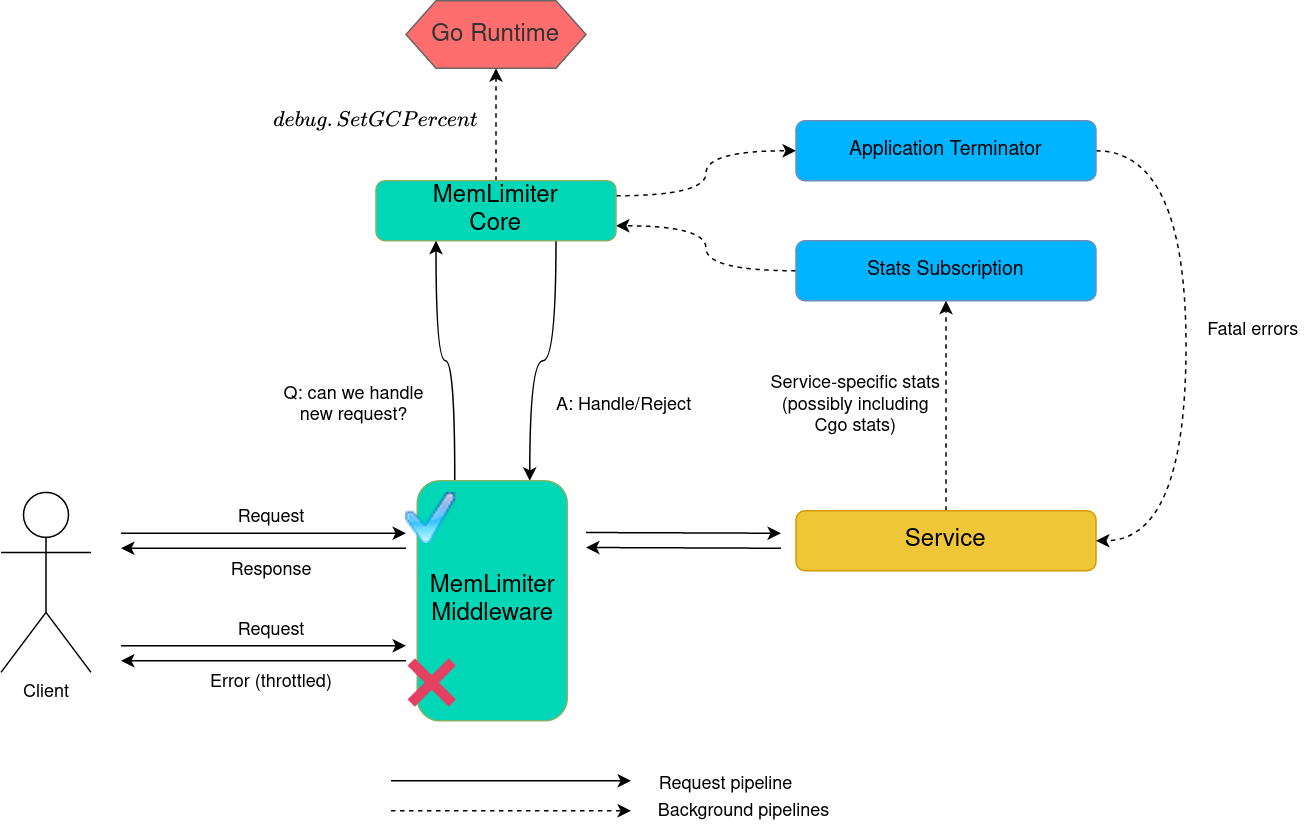

The diagram above was exported from draw.io. Its source (the exported page's mxGraphModel, read from the mxfile embedded in the PNG):
<mxGraphModel dx="953" dy="931" grid="1" gridSize="10" guides="1" tooltips="1" connect="1" arrows="1" fold="1" page="1" pageScale="1" pageWidth="850" pageHeight="1100" math="1" shadow="0">
  <root>
    <mxCell id="0" />
    <mxCell id="1" parent="0" />
    <mxCell id="2" style="edgeStyle=orthogonalEdgeStyle;curved=1;rounded=0;orthogonalLoop=1;jettySize=auto;html=1;exitX=0;exitY=0.5;exitDx=0;exitDy=0;entryX=1;entryY=0.75;entryDx=0;entryDy=0;dashed=1;fontSize=14;" edge="1" source="3" target="7" parent="1">
      <mxGeometry relative="1" as="geometry" />
    </mxCell>
    <mxCell id="3" value="Stats Subscription" style="rounded=1;whiteSpace=wrap;html=1;fillColor=#00B4FF;strokeColor=#6c8ebf;fontSize=13;" vertex="1" parent="1">
      <mxGeometry x="1640" y="720" width="200" height="40" as="geometry" />
    </mxCell>
    <mxCell id="4" style="edgeStyle=orthogonalEdgeStyle;rounded=0;orthogonalLoop=1;jettySize=auto;html=1;exitX=0.5;exitY=0;exitDx=0;exitDy=0;dashed=1;" edge="1" source="7" target="23" parent="1">
      <mxGeometry relative="1" as="geometry" />
    </mxCell>
    <mxCell id="5" style="edgeStyle=orthogonalEdgeStyle;rounded=0;orthogonalLoop=1;jettySize=auto;html=1;exitX=0.75;exitY=1;exitDx=0;exitDy=0;entryX=0.75;entryY=0;entryDx=0;entryDy=0;fontSize=16;curved=1;" edge="1" source="7" target="9" parent="1">
      <mxGeometry relative="1" as="geometry" />
    </mxCell>
    <mxCell id="6" style="edgeStyle=orthogonalEdgeStyle;curved=1;rounded=0;orthogonalLoop=1;jettySize=auto;html=1;exitX=1;exitY=0.25;exitDx=0;exitDy=0;entryX=0;entryY=0.5;entryDx=0;entryDy=0;dashed=1;fontSize=14;" edge="1" source="7" target="35" parent="1">
      <mxGeometry relative="1" as="geometry" />
    </mxCell>
    <mxCell id="7" value="&lt;div style=&quot;font-size: 16px;&quot;&gt;MemLimiter&lt;/div&gt;&lt;div style=&quot;font-size: 16px;&quot;&gt;Core&lt;br style=&quot;font-size: 16px;&quot;&gt;&lt;/div&gt;" style="rounded=1;whiteSpace=wrap;html=1;fillColor=#00D7B6;strokeColor=#82b366;fontSize=16;" vertex="1" parent="1">
      <mxGeometry x="1360" y="680" width="160" height="40" as="geometry" />
    </mxCell>
    <mxCell id="8" style="edgeStyle=orthogonalEdgeStyle;rounded=0;orthogonalLoop=1;jettySize=auto;html=1;exitX=0.25;exitY=0;exitDx=0;exitDy=0;entryX=0.25;entryY=1;entryDx=0;entryDy=0;fontSize=16;curved=1;" edge="1" source="9" target="7" parent="1">
      <mxGeometry relative="1" as="geometry" />
    </mxCell>
    <mxCell id="9" value="MemLimiter Middleware" style="rounded=1;whiteSpace=wrap;html=1;fillColor=#00D7B6;strokeColor=#82b366;fontSize=16;" vertex="1" parent="1">
      <mxGeometry x="1387.5" y="880" width="100" height="160" as="geometry" />
    </mxCell>
    <mxCell id="10" style="edgeStyle=orthogonalEdgeStyle;rounded=0;orthogonalLoop=1;jettySize=auto;html=1;exitX=0.5;exitY=0;exitDx=0;exitDy=0;entryX=0.5;entryY=1;entryDx=0;entryDy=0;dashed=1;" edge="1" source="11" target="3" parent="1">
      <mxGeometry relative="1" as="geometry" />
    </mxCell>
    <mxCell id="11" value="Service" style="rounded=1;whiteSpace=wrap;html=1;fillColor=#EFC637;strokeColor=#d79b00;fontSize=16;" vertex="1" parent="1">
      <mxGeometry x="1640" y="900" width="200" height="40" as="geometry" />
    </mxCell>
    <mxCell id="12" value="Client" style="shape=umlActor;verticalLabelPosition=bottom;verticalAlign=top;html=1;outlineConnect=0;" vertex="1" parent="1">
      <mxGeometry x="1110" y="887.75" width="60" height="120" as="geometry" />
    </mxCell>
    <mxCell id="13" value="&lt;div&gt;Service-specific stats (possibly including &lt;br&gt;&lt;/div&gt;&lt;div&gt;Cgo stats)&lt;/div&gt;" style="text;html=1;strokeColor=none;fillColor=none;align=center;verticalAlign=middle;whiteSpace=wrap;rounded=0;" vertex="1" parent="1">
      <mxGeometry x="1600" y="790" width="160" height="80" as="geometry" />
    </mxCell>
    <mxCell id="14" value="" style="endArrow=classic;html=1;rounded=0;" edge="1" parent="1">
      <mxGeometry width="50" height="50" relative="1" as="geometry">
        <mxPoint x="1190" y="914.9999999999998" as="sourcePoint" />
        <mxPoint x="1380" y="914.9999999999998" as="targetPoint" />
      </mxGeometry>
    </mxCell>
    <mxCell id="15" value="Request" style="text;html=1;align=center;verticalAlign=middle;resizable=0;points=[];autosize=1;strokeColor=none;fillColor=none;" vertex="1" parent="1">
      <mxGeometry x="1260" y="895" width="60" height="20" as="geometry" />
    </mxCell>
    <mxCell id="16" value="&lt;div&gt;Q: can we handle &lt;br&gt;&lt;/div&gt;&lt;div&gt;new request?&lt;/div&gt;" style="text;html=1;align=center;verticalAlign=middle;resizable=0;points=[];autosize=1;strokeColor=none;fillColor=none;" vertex="1" parent="1">
      <mxGeometry x="1290" y="815" width="110" height="30" as="geometry" />
    </mxCell>
    <mxCell id="17" value="A: Handle/Reject" style="text;html=1;align=center;verticalAlign=middle;resizable=0;points=[];autosize=1;strokeColor=none;fillColor=none;" vertex="1" parent="1">
      <mxGeometry x="1470" y="820" width="110" height="20" as="geometry" />
    </mxCell>
    <mxCell id="18" value="" style="endArrow=classic;html=1;rounded=0;" edge="1" parent="1">
      <mxGeometry width="50" height="50" relative="1" as="geometry">
        <mxPoint x="1380" y="924.9999999999998" as="sourcePoint" />
        <mxPoint x="1190" y="924.9999999999998" as="targetPoint" />
      </mxGeometry>
    </mxCell>
    <mxCell id="19" value="Response" style="text;html=1;align=center;verticalAlign=middle;resizable=0;points=[];autosize=1;strokeColor=none;fillColor=none;" vertex="1" parent="1">
      <mxGeometry x="1255" y="930" width="70" height="20" as="geometry" />
    </mxCell>
    <mxCell id="20" value="" style="endArrow=classic;html=1;rounded=0;" edge="1" parent="1">
      <mxGeometry width="50" height="50" relative="1" as="geometry">
        <mxPoint x="1500" y="914.5" as="sourcePoint" />
        <mxPoint x="1630" y="914.9999999999998" as="targetPoint" />
      </mxGeometry>
    </mxCell>
    <mxCell id="21" value="" style="endArrow=classic;html=1;rounded=0;" edge="1" parent="1">
      <mxGeometry width="50" height="50" relative="1" as="geometry">
        <mxPoint x="1630" y="924.9999999999998" as="sourcePoint" />
        <mxPoint x="1500" y="924.5" as="targetPoint" />
      </mxGeometry>
    </mxCell>
    <mxCell id="22" value="" style="shape=image;html=1;verticalAlign=top;verticalLabelPosition=bottom;labelBackgroundColor=#ffffff;imageAspect=0;aspect=fixed;image=https://cdn3.iconfinder.com/data/icons/flat-actions-icons-9/792/Close_Icon-128.png" vertex="1" parent="1">
      <mxGeometry x="1372.25" y="990" width="50" height="50" as="geometry" />
    </mxCell>
    <mxCell id="23" value="Go Runtime" style="shape=hexagon;perimeter=hexagonPerimeter2;whiteSpace=wrap;html=1;fixedSize=1;fillColor=#FF6E6E;fontColor=#333333;strokeColor=#666666;fontSize=16;" vertex="1" parent="1">
      <mxGeometry x="1380" y="560" width="120" height="45" as="geometry" />
    </mxCell>
    <mxCell id="24" value="&lt;div&gt;$$debug.SetGCPercent$$&lt;/div&gt;" style="text;html=1;align=left;verticalAlign=middle;resizable=0;points=[];autosize=1;strokeColor=none;fillColor=none;" vertex="1" parent="1">
      <mxGeometry x="1290" y="630" width="160" height="20" as="geometry" />
    </mxCell>
    <mxCell id="25" value="" style="endArrow=classic;html=1;rounded=0;" edge="1" parent="1">
      <mxGeometry width="50" height="50" relative="1" as="geometry">
        <mxPoint x="1370" y="1079.9999999999998" as="sourcePoint" />
        <mxPoint x="1530" y="1079.9999999999998" as="targetPoint" />
      </mxGeometry>
    </mxCell>
    <mxCell id="26" value="" style="endArrow=classic;html=1;rounded=0;dashed=1;" edge="1" parent="1">
      <mxGeometry width="50" height="50" relative="1" as="geometry">
        <mxPoint x="1370" y="1099.9999999999998" as="sourcePoint" />
        <mxPoint x="1530" y="1099.9999999999998" as="targetPoint" />
      </mxGeometry>
    </mxCell>
    <mxCell id="27" value="Request pipeline" style="text;html=1;align=center;verticalAlign=middle;resizable=0;points=[];autosize=1;strokeColor=none;fillColor=none;" vertex="1" parent="1">
      <mxGeometry x="1543" y="1073" width="100" height="20" as="geometry" />
    </mxCell>
    <mxCell id="28" value="Background pipelines" style="text;html=1;align=center;verticalAlign=middle;resizable=0;points=[];autosize=1;strokeColor=none;fillColor=none;" vertex="1" parent="1">
      <mxGeometry x="1540" y="1091" width="130" height="20" as="geometry" />
    </mxCell>
    <mxCell id="29" value="" style="endArrow=classic;html=1;rounded=0;" edge="1" parent="1">
      <mxGeometry width="50" height="50" relative="1" as="geometry">
        <mxPoint x="1190" y="989.9999999999998" as="sourcePoint" />
        <mxPoint x="1380" y="989.9999999999998" as="targetPoint" />
      </mxGeometry>
    </mxCell>
    <mxCell id="30" value="Request" style="text;html=1;align=center;verticalAlign=middle;resizable=0;points=[];autosize=1;strokeColor=none;fillColor=none;" vertex="1" parent="1">
      <mxGeometry x="1260" y="970" width="60" height="20" as="geometry" />
    </mxCell>
    <mxCell id="31" value="" style="endArrow=classic;html=1;rounded=0;" edge="1" parent="1">
      <mxGeometry width="50" height="50" relative="1" as="geometry">
        <mxPoint x="1380" y="999.9999999999998" as="sourcePoint" />
        <mxPoint x="1190" y="999.9999999999998" as="targetPoint" />
      </mxGeometry>
    </mxCell>
    <mxCell id="32" value="Error (throttled)" style="text;html=1;align=center;verticalAlign=middle;resizable=0;points=[];autosize=1;strokeColor=none;fillColor=none;" vertex="1" parent="1">
      <mxGeometry x="1240" y="1005" width="100" height="20" as="geometry" />
    </mxCell>
    <mxCell id="33" value="" style="shape=image;html=1;verticalAlign=top;verticalLabelPosition=bottom;labelBackgroundColor=#ffffff;imageAspect=0;aspect=fixed;image=https://cdn2.iconfinder.com/data/icons/crystalproject/Open-Office-Icons/stock_calc-accept.png;fontSize=16;fillColor=#EFC637;" vertex="1" parent="1">
      <mxGeometry x="1380" y="887.75" width="34.5" height="34.5" as="geometry" />
    </mxCell>
    <mxCell id="34" style="edgeStyle=orthogonalEdgeStyle;curved=1;rounded=0;orthogonalLoop=1;jettySize=auto;html=1;exitX=1;exitY=0.5;exitDx=0;exitDy=0;entryX=1;entryY=0.5;entryDx=0;entryDy=0;dashed=1;fontSize=14;" edge="1" source="35" target="11" parent="1">
      <mxGeometry relative="1" as="geometry">
        <Array as="points">
          <mxPoint x="1900" y="660" />
          <mxPoint x="1900" y="920" />
        </Array>
      </mxGeometry>
    </mxCell>
    <mxCell id="35" value="Application Terminator" style="rounded=1;whiteSpace=wrap;html=1;fillColor=#00B4FF;strokeColor=#6c8ebf;fontSize=13;" vertex="1" parent="1">
      <mxGeometry x="1640" y="640" width="200" height="40" as="geometry" />
    </mxCell>
    <mxCell id="36" value="Fatal errors" style="text;html=1;strokeColor=none;fillColor=none;align=center;verticalAlign=middle;whiteSpace=wrap;rounded=0;" vertex="1" parent="1">
      <mxGeometry x="1910" y="760" width="70" height="40" as="geometry" />
    </mxCell>
  </root>
</mxGraphModel>